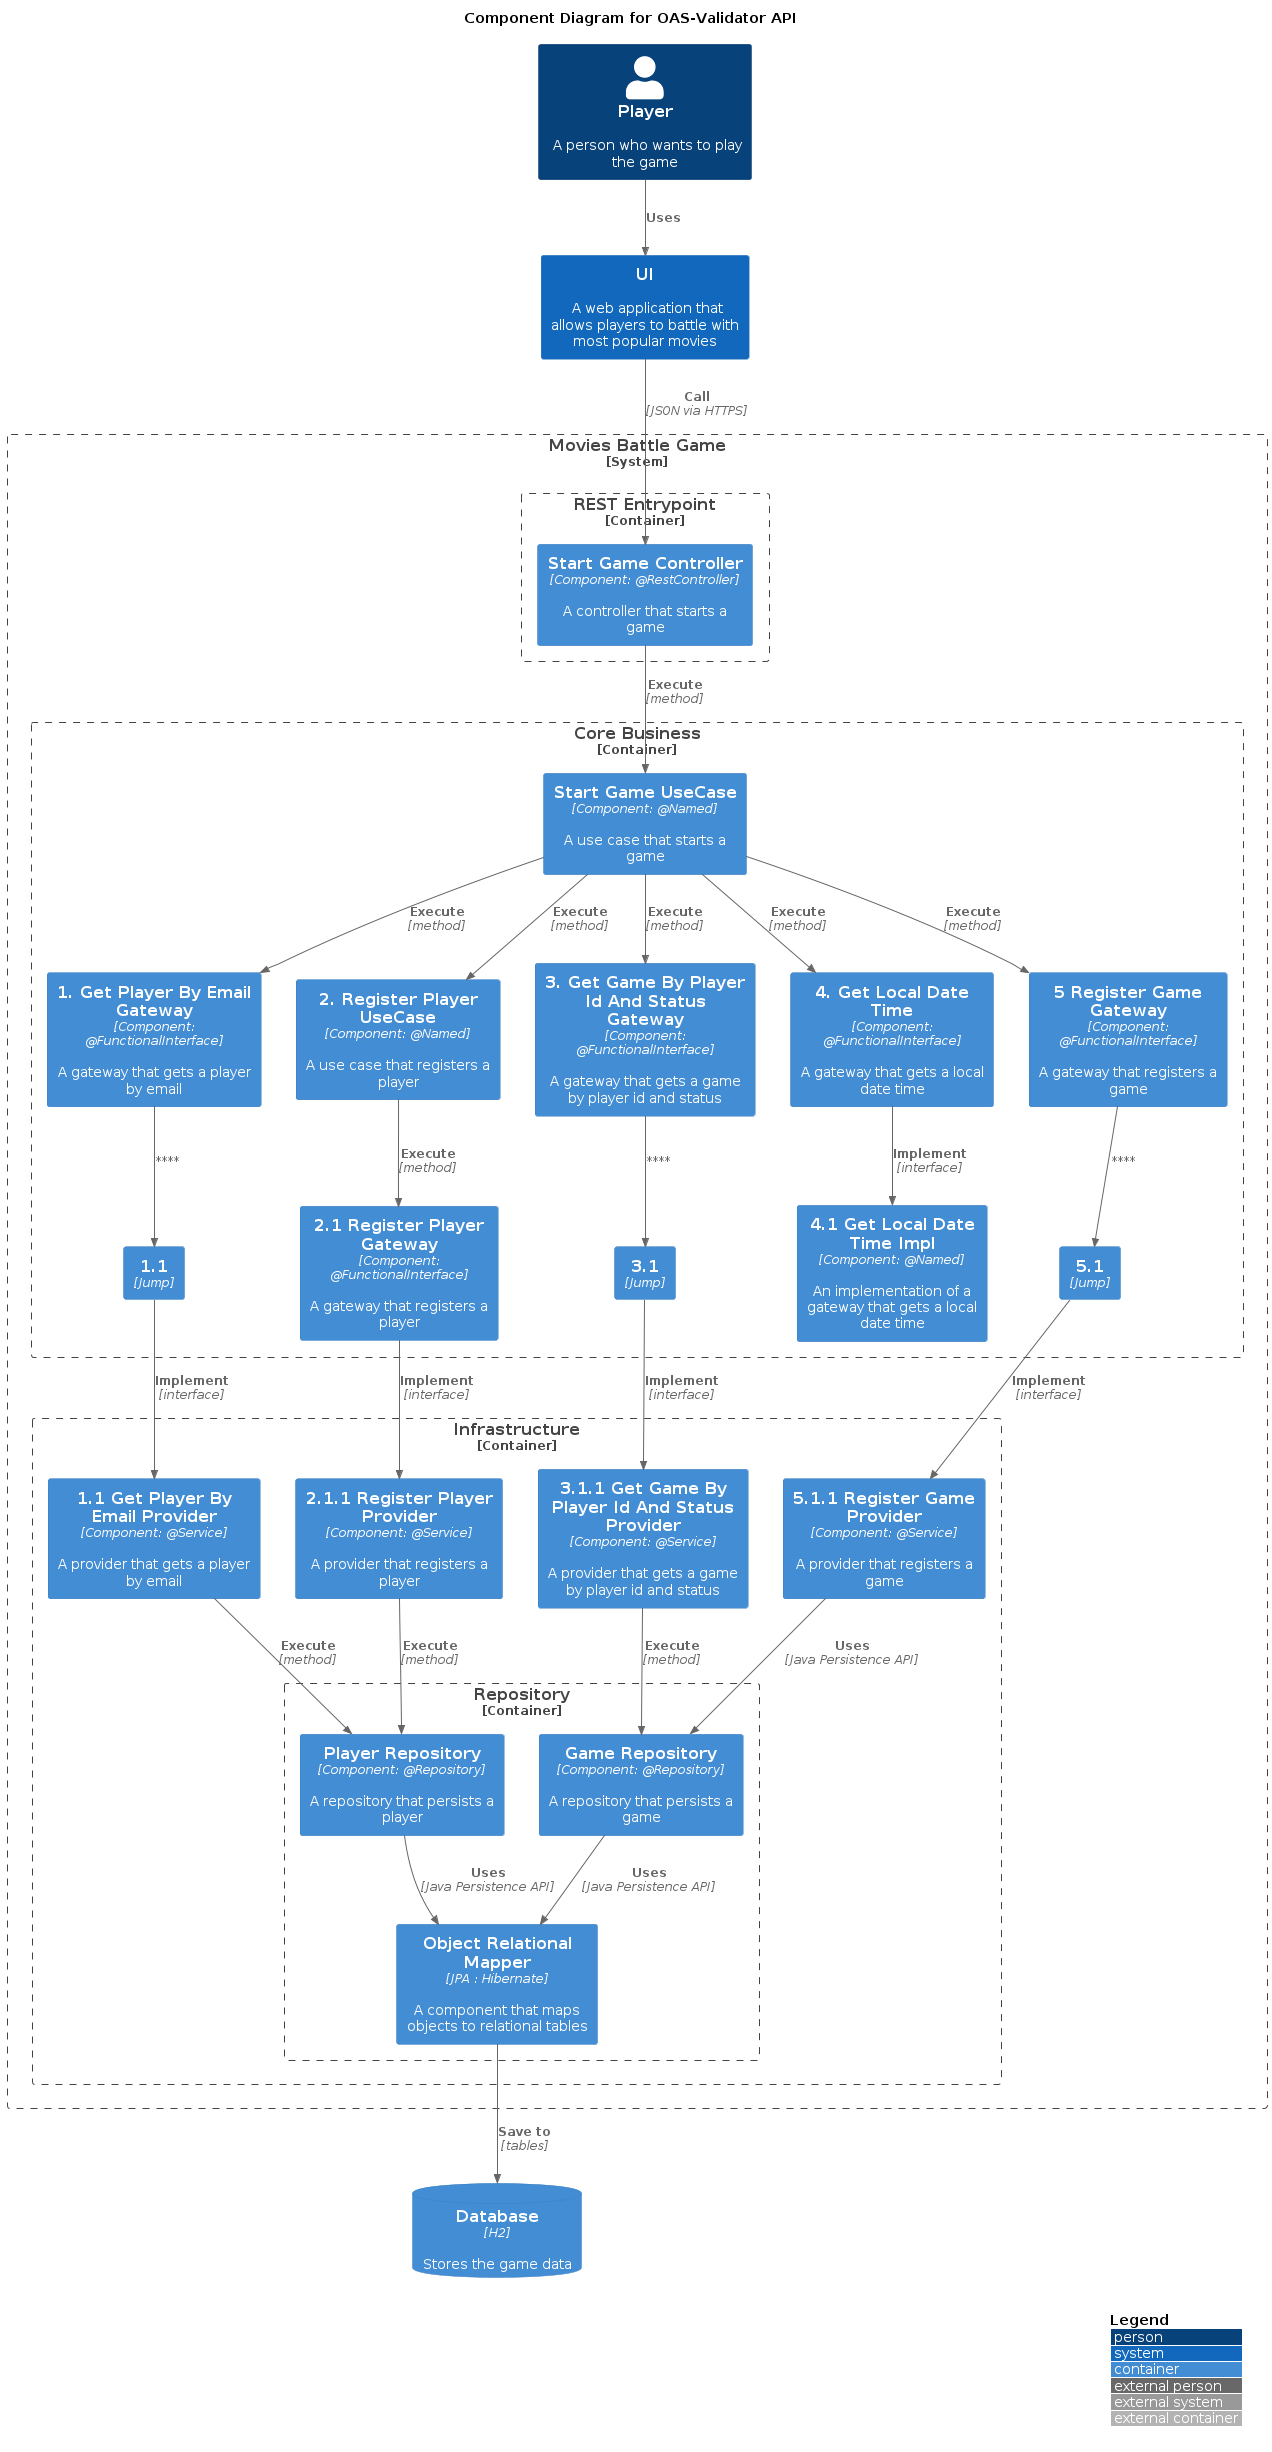

The diagram above was rendered by PlantUML. Its source (embedded in the PNG):
@startuml 03-ComponentDiagram
!include <C4/C4_Container>

/' Level 3: Component diagram
   The Component diagram shows how a container is made up of a number of "components",
   what each of those components are, their responsibilities and the technology/implementation details.
'/

title "Component Diagram for OAS-Validator API"

AddElementTag("storage", $shape=RoundedBoxShape())

LAYOUT_TOP_DOWN()

Person(person, "Player", "A person who wants to play the game")
System(ui, "UI", "A web application that allows players to battle with most popular movies")

System_Boundary(application, "Movies Battle Game", "A game that allows players to battle with most popular movies") {
   Container_Boundary(restEntrypoint, "REST Entrypoint") {
      Container(startGameController, "Start Game Controller", "Component: @RestController", "A controller that starts a game")
   }
   Container_Boundary(core, "Core Business") {
      Container(startGameUseCase, "Start Game UseCase", "Component: @Named", "A use case that starts a game")
      Container(getPlayerByEmailGateway, "1. Get Player By Email Gateway", "Component: @FunctionalInterface", "A gateway that gets a player by email")
      Container(getPlayerByEmailGateway1, "1.1", "Jump")
      Container(registerPlayerUseCase, "2. Register Player UseCase", "Component: @Named", "A use case that registers a player")
      Container(getGameByPlayerIdAndStatusGateway, "3. Get Game By Player Id And Status Gateway", "Component: @FunctionalInterface", "A gateway that gets a game by player id and status")
      Container(getGameByPlayerIdAndStatusGateway1, "3.1", "Jump")
      Container(getLocalDateTime, "4. Get Local Date Time", "Component: @FunctionalInterface", "A gateway that gets a local date time")
      Container(registerPlayerGateway, "2.1 Register Player Gateway", "Component: @FunctionalInterface", "A gateway that registers a player")
      Container(getLocalDateTimeImpl, "4.1 Get Local Date Time Impl", "Component: @Named", "An implementation of a gateway that gets a local date time")
      Container(registerGameGateway, "5 Register Game Gateway", "Component: @FunctionalInterface", "A gateway that registers a game")
      Container(registerGameGateway1, "5.1", "Jump")
   }
   Container_Boundary(infra, "Infrastructure") {
      Container(getPlayerByEmailProvider, "1.1 Get Player By Email Provider", "Component: @Service", "A provider that gets a player by email")
      Container(registerPlayerProvider, "2.1.1 Register Player Provider", "Component: @Service", "A provider that registers a player")
      Container(getGameByPlayerIdAndStatusProvider, "3.1.1 Get Game By Player Id And Status Provider", "Component: @Service", "A provider that gets a game by player id and status")
      Container(registerGameProvider, "5.1.1 Register Game Provider", "Component: @Service", "A provider that registers a game")
      Container_Boundary(repository, "Repository") {
         Container(playerRepository, "Player Repository", "Component: @Repository", "A repository that persists a player")
         Container(gameRepository, "Game Repository", "Component: @Repository", "A repository that persists a game")
         Container(orm, "Object Relational Mapper", "JPA : Hibernate", "A component that maps objects to relational tables")
      }
   }
}

ContainerDb(h2, "Database", "H2", "Stores the game data", $tags = "storage")

Rel_D(person, ui, "Uses")
Rel_D(ui, startGameController, "Call", "JSON via HTTPS")
Rel_D(startGameController, startGameUseCase, "Execute", "method")

Rel_D(startGameUseCase, getPlayerByEmailGateway, "Execute", "method")
Rel_Neighbor(startGameUseCase, registerPlayerUseCase, "Execute", "method")
Rel_D(startGameUseCase, getGameByPlayerIdAndStatusGateway, "Execute", "method")
Rel_D(getGameByPlayerIdAndStatusGateway, getGameByPlayerIdAndStatusGateway1, "", "")

Rel_D(startGameUseCase, getLocalDateTime, "Execute", "method")
Rel_D(startGameUseCase, registerGameGateway, "Execute", "method")
Rel_D(registerGameGateway, registerGameGateway1, "", "")
Rel_D(registerPlayerUseCase, registerPlayerGateway, "Execute", "method")
Rel_D(getLocalDateTime, getLocalDateTimeImpl, "Implement", "interface")

Rel_D(getPlayerByEmailGateway, getPlayerByEmailGateway1, "", "")
Rel_D(getPlayerByEmailGateway1, getPlayerByEmailProvider, "Implement", "interface")

Rel_D(registerPlayerGateway, registerPlayerProvider, "Implement", "interface")
Rel_D(registerGameGateway1, registerGameProvider, "Implement", "interface")
Rel_D(getGameByPlayerIdAndStatusGateway1, getGameByPlayerIdAndStatusProvider, "Implement", "interface")

Rel_D(getPlayerByEmailProvider, playerRepository, "Execute", "method")
Rel_D(registerPlayerProvider, playerRepository, "Execute", "method")
Rel_D(getGameByPlayerIdAndStatusProvider, gameRepository, "Execute", "method")
Rel_D(registerGameProvider, gameRepository, "Uses", "Java Persistence API")

Rel_D(playerRepository, orm, "Uses", "Java Persistence API")
Rel_D(gameRepository, orm, "Uses", "Java Persistence API")
Rel_D(orm, h2, "Save to", "tables")

Lay_L(registerPlayerUseCase, getPlayerByEmailGateway)
Lay_L(getGameByPlayerIdAndStatusGateway, registerPlayerUseCase)
Lay_L(getLocalDateTime, getGameByPlayerIdAndStatusGateway)

Lay_L(registerPlayerProvider, getPlayerByEmailProvider)
Lay_L(getGameByPlayerIdAndStatusProvider, registerPlayerProvider)
Lay_L(registerGameProvider, getGameByPlayerIdAndStatusProvider)

LAYOUT_WITH_LEGEND()

@enduml